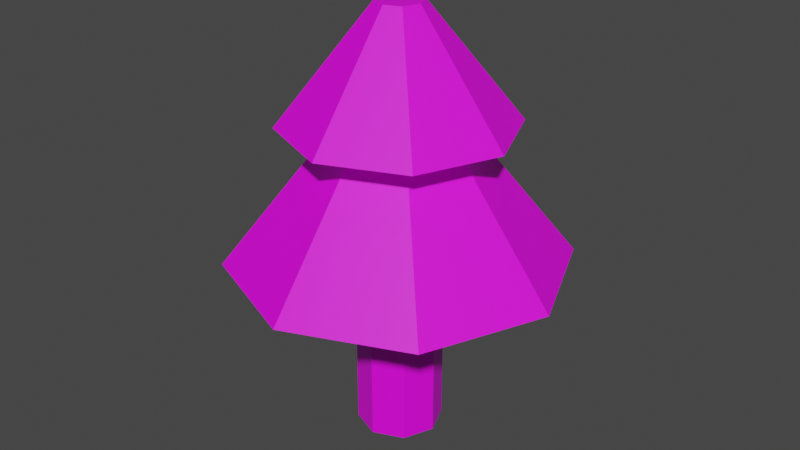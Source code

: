 # Source: FirTree.blend  (saved by Blender 2.91.10; exported with 4.5.12 LTS)
import bpy
from mathutils import Matrix  # noqa: F401  (used for matrix-valued properties, if any)

bpy.ops.wm.read_factory_settings(use_empty=True)
scene = bpy.context.scene
scene.name = 'Scene'

# ---- collections
col_collection = bpy.data.collections.new('Collection'); scene.collection.children.link(col_collection)

# ---- images (referenced by path relative to the original .blend; pixels are not part of the script)
import os
ASSET_DIR = os.environ.get("B2B_ASSET_DIR", "")  # directory of the original .blend (textures are referenced by path, not embedded)
HERE = os.path.dirname(os.path.abspath(__file__))  # packed textures are extracted next to this script under _unpacked/

def load_image(name, relpath, width, height, colorspace="sRGB"):
    """Load a texture the original file referenced (path relative to the .blend, or extracted next to this script)."""
    p = next((c for c in (os.path.join(HERE, relpath), os.path.join(ASSET_DIR, relpath)) if relpath and os.path.exists(c)), "")
    if p:
        img = bpy.data.images.load(p, check_existing=True)
        img.name = name
    else:  # same state as the original file: an image datablock whose file is absent (Cycles renders it pink)
        img = bpy.data.images.new(name, width, height)
        img.source = "FILE"
        img.filepath = "//" + (relpath or name)
    img.colorspace_settings.name = colorspace
    return img
img_untitled = load_image('Untitled', 'FirTree.png', 1024, 1024, 'sRGB')

# ---- materials (node trees are filled in below, after node groups)
mat_m_fir_tree = bpy.data.materials.new('m_fir_tree')
mat_m_fir_tree.use_transparent_shadow = False

# ---- material node trees
mat_m_fir_tree.use_nodes = True; mat_m_fir_tree.node_tree.nodes.clear()
_N = mat_m_fir_tree.node_tree.nodes; _L = mat_m_fir_tree.node_tree.links
n0 = _N.new('ShaderNodeBsdfPrincipled'); n0.name = 'Principled BSDF'; n0.location = (10, 300)
n0.distribution = 'GGX'
n0.subsurface_method = 'BURLEY'
n0.inputs[3].default_value = 1.45
n0.inputs[27].default_value = (0.0, 0.0, 0.0, 1.0)
n0.inputs[28].default_value = 1.0
n1 = _N.new('ShaderNodeOutputMaterial'); n1.name = 'Material Output'; n1.location = (300, 300)
n2 = _N.new('ShaderNodeTexImage'); n2.name = 'Image Texture'; n2.location = (-280, 280)
n2.image = img_untitled
n2.interpolation = 'Closest'
_L.new(n0.outputs[0], n1.inputs[0])
_L.new(n2.outputs[0], n0.inputs[0])
n1.is_active_output = True

# ---- world
world_world = bpy.data.worlds.new('World'); scene.world = world_world
world_world.use_nodes = True; world_world.node_tree.nodes.clear()
_N = world_world.node_tree.nodes; _L = world_world.node_tree.links
n0 = _N.new('ShaderNodeOutputWorld'); n0.name = 'World Output'; n0.location = (300, 300)
n1 = _N.new('ShaderNodeBackground'); n1.name = 'Background'; n1.location = (10, 300)
n1.inputs[0].default_value = (0.05088, 0.05088, 0.05088, 1.0)
_L.new(n1.outputs[0], n0.inputs[0])
n0.is_active_output = True
world_world.color = (0.05088, 0.05088, 0.05088)
world_world.use_sun_shadow = False
world_world.sun_shadow_jitter_overblur = 0.0

# ---- meshes
me_cylinder = bpy.data.meshes.new('Cylinder')
me_cylinder.from_pydata([(0.0, 0.5, -0.5), (0.0, 0.5, 0.5), (0.3536, 0.3536, -0.5), (0.3536, 0.3536, 0.5), (0.5, -2.186e-08, -0.5), (0.5, -2.186e-08, 0.5), (0.3536, -0.3536, -0.5), (0.3536, -0.3536, 0.5), (-4.371e-08, -0.5, -0.5), (-4.371e-08, -0.5, 0.5), (-0.3536, -0.3536, -0.5), (-0.3536, -0.3536, 0.5), (-0.5, 5.962e-09, -0.5), (-0.5, 5.962e-09, 0.5), (-0.3536, 0.3536, -0.5), (-0.3536, 0.3536, 0.5), (0.0, 1.969, 0.3434), (0.0, 0.3938, 1.122), (1.392, 1.392, 0.3434), (0.2784, 0.2784, 1.122), (1.969, -8.606e-08, 0.3434), (0.3938, -1.721e-08, 1.122), (1.392, -1.392, 0.3434), (0.2784, -0.2784, 1.122), (-1.721e-07, -1.969, 0.3434), (-3.443e-08, -0.3938, 1.122), (-1.392, -1.392, 0.3434), (-0.2784, -0.2784, 1.122), (-1.969, 2.348e-08, 0.3434), (-0.3938, 4.696e-09, 1.122), (-1.392, 1.392, 0.3434), (-0.2784, 0.2784, 1.122), (0.0, 1.333, 0.9721), (0.0, 0.2665, 1.499), (0.9423, 0.9423, 0.9721), (0.1885, 0.1885, 1.499), (1.333, -5.825e-08, 0.9721), (0.2665, -1.165e-08, 1.499), (0.9423, -0.9423, 0.9721), (0.1885, -0.1885, 1.499), (-1.165e-07, -1.333, 0.9721), (-2.33e-08, -0.2665, 1.499), (-0.9423, -0.9423, 0.9721), (-0.1885, -0.1885, 1.499), (-1.333, 1.589e-08, 0.9721), (-0.2665, 3.178e-09, 1.499), (-0.9423, 0.9423, 0.9721), (-0.1885, 0.1885, 1.499)], [], [(0, 1, 3, 2), (2, 3, 5, 4), (4, 5, 7, 6), (6, 7, 9, 8), (8, 9, 11, 10), (10, 11, 13, 12), (12, 13, 15, 14), (14, 15, 1, 0), (0, 2, 4, 6, 8, 10, 12, 14), (16, 17, 19, 18), (18, 19, 21, 20), (20, 21, 23, 22), (22, 23, 25, 24), (24, 25, 27, 26), (26, 27, 29, 28), (28, 29, 31, 30), (30, 31, 17, 16), (16, 18, 20, 22, 24, 26, 28, 30), (32, 33, 35, 34), (34, 35, 37, 36), (36, 37, 39, 38), (38, 39, 41, 40), (40, 41, 43, 42), (42, 43, 45, 44), (35, 33, 47, 45, 43, 41, 39, 37), (44, 45, 47, 46), (46, 47, 33, 32), (32, 34, 36, 38, 40, 42, 44, 46)])
_uv = me_cylinder.uv_layers.new(name='UVMap')
_uv.uv.foreach_set('vector', [0.714, 0.5, 0.714, 0.6374, 0.7666, 0.6374, 0.7666, 0.5, 0.7666, 0.5, 0.7666, 0.6374, 0.8038, 0.6374, 0.8038, 0.5, 0.6768, 0.7644, 0.6768, 0.9019, 0.7294, 0.9019, 0.7294, 0.7644, 0.8038, 0.5, 0.8038, 0.6374, 0.841, 0.6374, 0.841, 0.5, 0.841, 0.5, 0.841, 0.6374, 0.8936, 0.6374, 0.8936, 0.5, 0.8038, 0.6374, 0.8038, 0.7749, 0.841, 0.7749, 0.841, 0.6374, 0.841, 0.6374, 0.841, 0.7749, 0.8936, 0.7749, 0.8936, 0.6374, 0.6768, 0.5, 0.6768, 0.6374, 0.714, 0.6374, 0.714, 0.5, 0.714, 0.6374, 0.6768, 0.6746, 0.6768, 0.7272, 0.714, 0.7644, 0.7666, 0.7644, 0.8038, 0.7272, 0.8038, 0.6746, 0.7666, 0.6374, 0.5, 0.1464, 0.3, 0.2293, 0.3, 0.2707, 0.5, 0.3536, 0.5, 0.3536, 0.3, 0.2707, 0.2707, 0.3, 0.3536, 0.5, 0.3536, 0.5, 0.2707, 0.3, 0.2293, 0.3, 0.1464, 0.5, 0.1464, 0.5, 0.2293, 0.3, 0.2, 0.2707, 0.0, 0.3536, 0.0, 0.3536, 0.2, 0.2707, 0.2, 0.2293, 0.0, 0.1464, 0.0, 0.1464, 0.2, 0.2293, 0.2293, 0.2, 0.1464, 0.0, 0.1464, 0.0, 0.2293, 0.2, 0.2707, 0.2, 0.3536, 0.0, 0.3536, 0.0, 0.2707, 0.2, 0.3, 0.2293, 0.5, 0.1464, 0.5, 0.1464, 0.5, 0.3536, 0.6464, 0.5, 0.8536, 0.5, 1.0, 0.3536, 1.0, 0.1464, 0.8536, 0.0, 0.6464, 0.0, 0.09912, 0.8384, 0.1552, 0.7031, 0.1354, 0.6832, 0.0, 0.7393, 0.0, 0.7393, 0.1354, 0.6832, 0.1354, 0.6552, 0.0, 0.5991, 0.0, 0.5991, 0.1354, 0.6552, 0.1552, 0.6354, 0.09912, 0.5, 0.09912, 0.5, 0.1552, 0.6354, 0.1832, 0.6354, 0.2393, 0.5, 0.2393, 0.5, 0.1832, 0.6354, 0.2031, 0.6552, 0.3384, 0.5991, 0.3384, 0.5991, 0.2031, 0.6552, 0.2031, 0.6832, 0.3384, 0.7393, 0.1354, 0.6832, 0.1552, 0.7031, 0.1832, 0.7031, 0.2031, 0.6832, 0.2031, 0.6552, 0.1832, 0.6354, 0.1552, 0.6354, 0.1354, 0.6552, 0.3384, 0.7393, 0.2031, 0.6832, 0.1832, 0.7031, 0.2393, 0.8384, 0.2393, 0.8384, 0.1832, 0.7031, 0.1552, 0.7031, 0.09912, 0.8384, 0.5777, 0.8384, 0.6768, 0.7393, 0.6768, 0.5991, 0.5777, 0.5, 0.4375, 0.5, 0.3384, 0.5991, 0.3384, 0.7393, 0.4375, 0.8384])
me_cylinder.materials.append(mat_m_fir_tree)
me_cylinder.use_remesh_fix_poles = True
me_cylinder.use_remesh_preserve_attributes = False
me_cylinder.use_mirror_vertex_groups = False
me_cylinder.use_paint_bone_selection = False
me_cylinder.use_paint_mask = True
me_cylinder.update()

# ---- objects
ob_cylinder = bpy.data.objects.new('Cylinder', me_cylinder)

# ---- transforms, parenting, visibility, modifiers, constraints
ob_cylinder.location = (0.0, 0.0, 1.307)
ob_cylinder.scale = (1.0, 1.0, 2.529)
ob_cylinder.lineart.crease_threshold = 0.0

# ---- collection membership
col_collection.objects.link(ob_cylinder)

# ---- scene / render settings (as saved in the file)
scene.frame_start = 1; scene.frame_end = 250; scene.frame_set(0)
scene.render.engine = 'BLENDER_EEVEE_NEXT'
scene.cycles.use_denoising = False
scene.cycles.samples = 128
scene.cycles.sampling_pattern = 'TABULATED_SOBOL'
scene.cycles.use_adaptive_sampling = False
scene.cycles.use_light_tree = False
scene.view_settings.view_transform = 'Filmic'
bpy.context.view_layer.update()

# ---- added for rendering (the .blend has no active camera and no usable light): camera, sun
cam_auto = bpy.data.cameras.new('AutoCamera')
cam_auto.lens = 50.0
cam_auto.sensor_width = 36.0
cam_auto.clip_end = 1000.0
ob_auto_camera = bpy.data.objects.new('AutoCamera', cam_auto)
scene.collection.objects.link(ob_auto_camera)
ob_auto_camera.location = (6.95897, -8.35077, 8.137)
ob_auto_camera.rotation_euler = (1.09748, -7.21219e-08, 0.694738)
scene.camera = ob_auto_camera
light_auto_sun = bpy.data.lights.new('AutoSun', 'SUN')
light_auto_sun.energy = 3.0
light_auto_sun.angle = 0.0523599
ob_auto_sun = bpy.data.objects.new('AutoSun', light_auto_sun)
scene.collection.objects.link(ob_auto_sun)
ob_auto_sun.rotation_euler = (0.872665, 0.174533, 0.523599)
bpy.context.view_layer.update()
